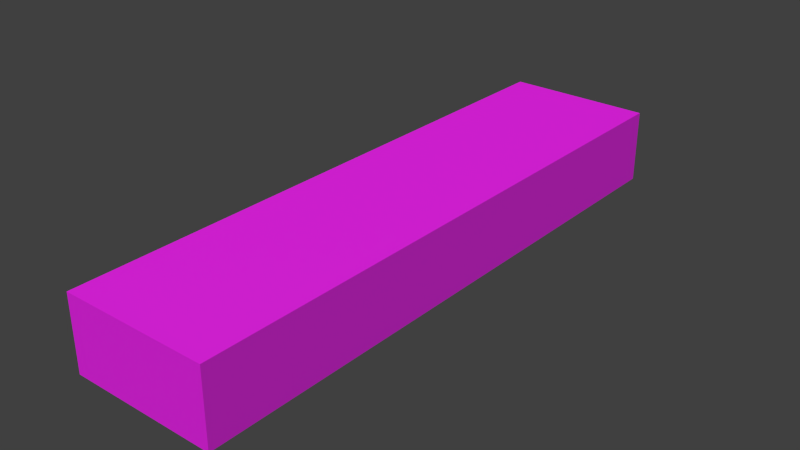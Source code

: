 # Source: castillo_pasarela.blend  (saved by Blender 2.76.0; exported with 4.5.12 LTS)
import bpy
from mathutils import Matrix  # noqa: F401  (used for matrix-valued properties, if any)

bpy.ops.wm.read_factory_settings(use_empty=True)
scene = bpy.context.scene
scene.name = 'Scene'

# ---- collections
col_collection_1 = bpy.data.collections.new('Collection 1'); scene.collection.children.link(col_collection_1)

# ---- images (referenced by path relative to the original .blend; pixels are not part of the script)
import os
ASSET_DIR = os.environ.get("B2B_ASSET_DIR", "")  # directory of the original .blend (textures are referenced by path, not embedded)
HERE = os.path.dirname(os.path.abspath(__file__))  # packed textures are extracted next to this script under _unpacked/

def load_image(name, relpath, width, height, colorspace="sRGB"):
    """Load a texture the original file referenced (path relative to the .blend, or extracted next to this script)."""
    p = next((c for c in (os.path.join(HERE, relpath), os.path.join(ASSET_DIR, relpath)) if relpath and os.path.exists(c)), "")
    if p:
        img = bpy.data.images.load(p, check_existing=True)
        img.name = name
    else:  # same state as the original file: an image datablock whose file is absent (Cycles renders it pink)
        img = bpy.data.images.new(name, width, height)
        img.source = "FILE"
        img.filepath = "//" + (relpath or name)
    img.colorspace_settings.name = colorspace
    return img
img_tiled_tilessmall0098_5_s_jpg = load_image('TILED_TilesSmall0098_5_S.jpg', 'TILED_TilesSmall0098_5_S.jpg', 1024, 1024, 'sRGB')
img_castillo_pasarela_hres = load_image('castillo_pasarela_HRES', 'castillo_pasarela_HRES.png', 1024, 1024, 'sRGB')

# ---- materials (node trees are filled in below, after node groups)
mat_castillo_pasarela = bpy.data.materials.new('castillo_pasarela')
mat_castillo_pasarela.alpha_threshold = 0.0
mat_castillo_pasarela.roughness = 0.5

# ---- node groups
ng_g_material = bpy.data.node_groups.new('G_Material', 'ShaderNodeTree')
_s = ng_g_material.interface.new_socket(name='Shader', in_out='OUTPUT', socket_type='NodeSocketShader')
_s = ng_g_material.interface.new_socket(name='Math', in_out='OUTPUT', socket_type='NodeSocketFloat')
_s.min_value = 0.0
_s.max_value = 0.0
_s = ng_g_material.interface.new_socket(name='Image', in_out='INPUT', socket_type='NodeSocketColor')
_s.default_value = (0.5, 0.5, 1.0, 1.0)
_s = ng_g_material.interface.new_socket(name='NormalStr', in_out='INPUT', socket_type='NodeSocketFloat')
_s.default_value = 0.1
_s.min_value = 0.0
_s.max_value = 10.0
_s = ng_g_material.interface.new_socket(name='Displacement', in_out='INPUT', socket_type='NodeSocketFloat')
_s.default_value = 0.05
_s = ng_g_material.interface.new_socket(name='Roughness', in_out='INPUT', socket_type='NodeSocketFloat')
_s.subtype = 'FACTOR'
_s.default_value = 0.15
_s.min_value = 0.0
_s.max_value = 1.0
_N = ng_g_material.nodes; _L = ng_g_material.links
n0 = _N.new('ShaderNodeValToRGB'); n0.name = 'ColorRamp'; n0.location = (-339, 641)
while len(n0.color_ramp.elements) > 1: n0.color_ramp.elements.remove(n0.color_ramp.elements[-1])
n0.color_ramp.elements[0].position = 0.0; n0.color_ramp.elements[0].color = (0.0, 0.0, 0.0, 1.0)
_e = n0.color_ramp.elements.new(0.9636); _e.color = (0.738, 0.738, 0.738, 1.0)
n1 = _N.new('ShaderNodeBsdfAnisotropic'); n1.name = 'Glossy BSDF'; n1.location = (-341, 241)
n1.distribution = 'GGX'
n2 = _N.new('ShaderNodeMixShader'); n2.name = 'Mix Shader'; n2.location = (65, 436)
n3 = _N.new('NodeGroupOutput'); n3.name = 'G_Material'; n3.location = (587, 444)
n3.label = 'G_Material'
n4 = _N.new('ShaderNodeMath'); n4.name = 'Math'; n4.location = (-639, -110)
n4.operation = 'MULTIPLY'
n5 = _N.new('ShaderNodeBsdfDiffuse'); n5.name = 'Diffuse BSDF'; n5.location = (-341, 389)
n6 = _N.new('ShaderNodeNormalMap'); n6.name = 'Normal Map'; n6.location = (-637, 74)
n6.uv_map = 'UVMap'
n7 = _N.new('NodeGroupInput'); n7.name = 'Group Input'; n7.location = (-952, 272)
n8 = _N.new('ShaderNodeMath'); n8.name = 'Math.001'; n8.location = (0, 0)
n8.operation = 'POWER'
_L.new(n1.outputs[0], n2.inputs[2])
_L.new(n0.outputs[0], n2.inputs[0])
_L.new(n6.outputs[0], n1.inputs[4])
_L.new(n5.outputs[0], n2.inputs[1])
_L.new(n6.outputs[0], n5.inputs[2])
_L.new(n2.outputs[0], n3.inputs[0])
_L.new(n4.outputs[0], n3.inputs[1])
_L.new(n7.outputs[1], n6.inputs[0])
_L.new(n7.outputs[2], n4.inputs[0])
_L.new(n7.outputs[0], n0.inputs[0])
_L.new(n7.outputs[0], n6.inputs[1])
_L.new(n7.outputs[0], n4.inputs[1])
_L.new(n7.outputs[0], n5.inputs[0])
_L.new(n7.outputs[3], n8.inputs[0])
_L.new(n8.outputs[0], n1.inputs[1])
n3.is_active_output = True

# ---- material node trees
mat_castillo_pasarela.use_nodes = True; mat_castillo_pasarela.node_tree.nodes.clear()
_N = mat_castillo_pasarela.node_tree.nodes; _L = mat_castillo_pasarela.node_tree.links
n0 = _N.new('ShaderNodeTexCoord'); n0.name = 'Texture Coordinate'; n0.location = (-690, 340)
n1 = _N.new('ShaderNodeMapping'); n1.name = 'Mapping'; n1.location = (-490, 380)
n2 = _N.new('ShaderNodeUVMap'); n2.name = 'UV Map'; n2.location = (-683, 68)
n2.uv_map = 'UVMap'
n3 = _N.new('ShaderNodeTexImage'); n3.name = 'Image Texture'; n3.location = (-190, 328)
n3.width = 140
n3.image = img_tiled_tilessmall0098_5_s_jpg
n4 = _N.new('ShaderNodeOutputMaterial'); n4.name = 'Material Output'; n4.location = (300, 300)
n5 = _N.new('ShaderNodeGroup'); n5.name = 'Group'; n5.location = (46, 385)
n5.node_tree = ng_g_material
n5.inputs[1].default_value = 0.1
n5.inputs[2].default_value = 0.05
n5.inputs[3].default_value = 0.15
n6 = _N.new('ShaderNodeTexImage'); n6.name = 'Image Texture.001'; n6.location = (-62, 672)
n6.width = 140
n6.image = img_castillo_pasarela_hres
n7 = _N.new('ShaderNodeDisplacement'); n7.name = 'Displacement'; n7.location = (0, 0)
n7.inputs[1].default_value = 0.0
n7.inputs[2].default_value = 0.1
_L.new(n5.outputs[0], n4.inputs[0])
_L.new(n1.outputs[0], n3.inputs[0])
_L.new(n2.outputs[0], n1.inputs[0])
_L.new(n3.outputs[0], n5.inputs[0])
_L.new(n5.outputs[1], n7.inputs[0])
_L.new(n7.outputs[0], n4.inputs[2])
n4.is_active_output = True

# ---- world
world_world = bpy.data.worlds.new('World'); scene.world = world_world
world_world.color = (0.05088, 0.05088, 0.05088)
world_world.use_sun_shadow = False
world_world.sun_shadow_jitter_overblur = 0.0
world_world.cycles.sampling_method = 'MANUAL'
world_world.cycles.sample_map_resolution = 256

# ---- meshes
me_cube = bpy.data.meshes.new('Cube')
me_cube.from_pydata([(-1.0, -4.0, -0.5), (-1.0, -4.0, 0.5), (-1.0, 4.0, -0.5), (-1.0, 4.0, 0.5), (1.0, -4.0, -0.5), (1.0, -4.0, 0.5), (1.0, 4.0, -0.5), (1.0, 4.0, 0.5)], [], [(1, 3, 2, 0), (3, 7, 6, 2), (7, 5, 4, 6), (5, 1, 0, 4), (0, 2, 6, 4), (5, 7, 3, 1)])
_uv = me_cube.uv_layers.new(name='fin')
_uv.uv.foreach_set('vector', [0.7143, 1.0, 0.7143, 0.0, 0.8571, 0.0, 0.8571, 1.0, 0.8571, 0.25, 0.8571, 0.0, 1.0, 0.0, 1.0, 0.25, 0.5714, 1.0, 0.5714, 0.0, 0.7143, 0.0, 0.7143, 1.0, 1.0, 0.25, 1.0, 0.5, 0.8571, 0.5, 0.8571, 0.25, 0.2857, 1.0, 0.2857, 0.0, 0.5714, 2.98e-08, 0.5714, 1.0, 0.2857, 2.98e-08, 0.2857, 1.0, 0.0, 1.0, 8.515e-08, 0.0])
_uv.active_render = True
_uv = me_cube.uv_layers.new(name='UVMap')
_uv.uv.foreach_set('vector', [0.5, 0.75, 4.5, 0.75, 4.5, 0.25, 0.5, 0.25, 0.0, 0.75, 1.0, 0.75, 1.0, 0.25, 0.0, 0.25, 0.5, 0.75, -3.5, 0.75, -3.5, 0.25, 0.5, 0.25, 0.0, 0.75, -1.0, 0.75, -1.0, 0.25, 0.0, 0.25, 0.0, 0.5, 0.0, 4.5, 1.0, 4.5, 1.0, 0.5, 0.0, 0.5, 0.0, 4.5, -1.0, 4.5, -1.0, 0.5])
me_cube.materials.append(mat_castillo_pasarela)
me_cube.use_remesh_preserve_volume = False
me_cube.use_remesh_preserve_attributes = False
me_cube.use_mirror_vertex_groups = False
me_cube.update()

# ---- objects
ob_cube = bpy.data.objects.new('Cube', me_cube)

# ---- transforms, parenting, visibility, modifiers, constraints
ob_cube.location = (0.0, 0.0, 0.0)
ob_cube.lineart.crease_threshold = 0.0

# ---- collection membership
col_collection_1.objects.link(ob_cube)

# ---- scene / render settings (as saved in the file)
scene.frame_start = 1; scene.frame_end = 250; scene.frame_set(1)
scene.render.engine = 'CYCLES'
scene.render.resolution_percentage = 50
scene.render.dither_intensity = 0.0
scene.cycles.use_denoising = False
scene.cycles.samples = 10
scene.cycles.sampling_pattern = 'TABULATED_SOBOL'
scene.cycles.light_sampling_threshold = 0.0
scene.cycles.use_adaptive_sampling = False
scene.cycles.use_light_tree = False
scene.cycles.blur_glossy = 0.0
scene.cycles.pixel_filter_type = 'GAUSSIAN'
scene.cycles.sample_clamp_indirect = 0.0
scene.cycles.bake_type = 'DIFFUSE'
scene.view_settings.view_transform = 'Standard'
bpy.context.view_layer.update()

# ---- added for rendering (the .blend has no active camera and no usable light): camera, sun
cam_auto = bpy.data.cameras.new('AutoCamera')
cam_auto.lens = 50.0
cam_auto.sensor_width = 36.0
cam_auto.clip_end = 1000.0
ob_auto_camera = bpy.data.objects.new('AutoCamera', cam_auto)
scene.collection.objects.link(ob_auto_camera)
ob_auto_camera.location = (7.68549, -9.22259, 6.14839)
ob_auto_camera.rotation_euler = (1.09748, -7.21219e-08, 0.694738)
scene.camera = ob_auto_camera
light_auto_sun = bpy.data.lights.new('AutoSun', 'SUN')
light_auto_sun.energy = 3.0
light_auto_sun.angle = 0.0523599
ob_auto_sun = bpy.data.objects.new('AutoSun', light_auto_sun)
scene.collection.objects.link(ob_auto_sun)
ob_auto_sun.rotation_euler = (0.872665, 0.174533, 0.523599)
bpy.context.view_layer.update()
